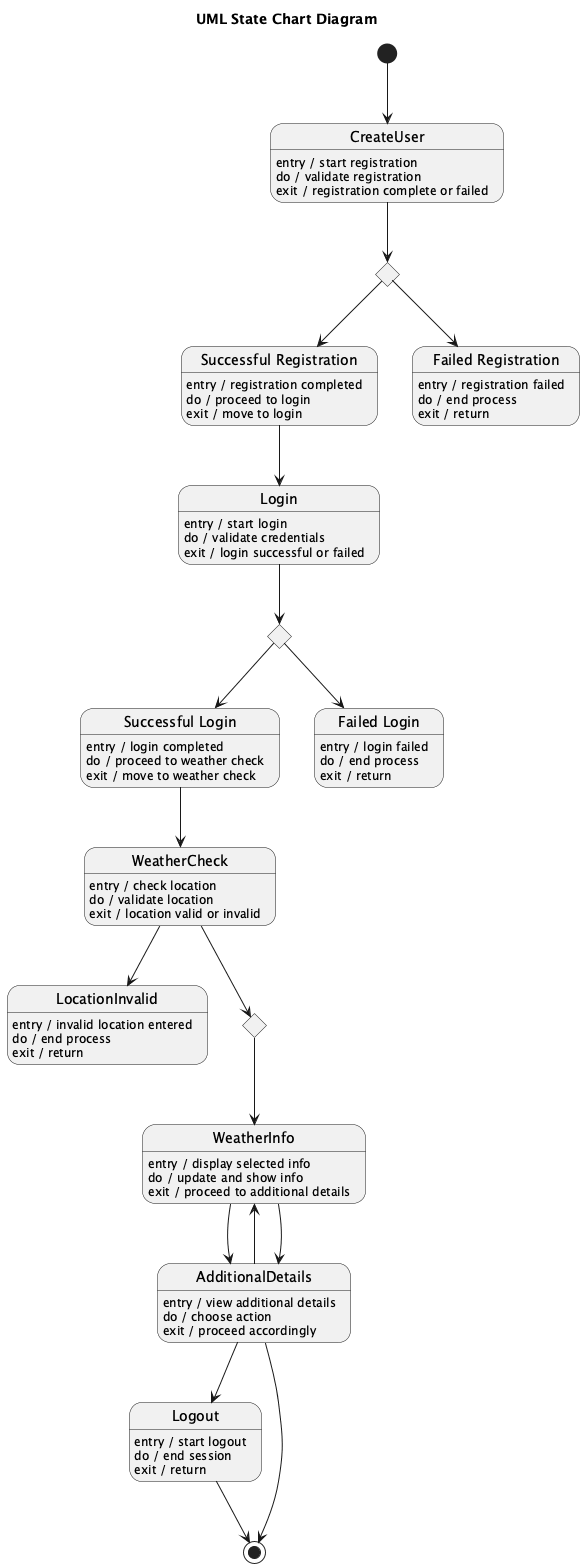

The diagram above was rendered by PlantUML. Its source (embedded in the PNG):
@startuml
title UML State Chart Diagram

[*] --> CreateUser

state CreateUser
CreateUser : entry / start registration
CreateUser : do / validate registration
CreateUser : exit / registration complete or failed

state CreateUserDecision <<choice>>
CreateUser --> CreateUserDecision

state "Successful Registration" as SuccessReg
SuccessReg : entry / registration completed
SuccessReg : do / proceed to login
SuccessReg : exit / move to login

state "Failed Registration" as FailReg
FailReg : entry / registration failed
FailReg : do / end process
FailReg : exit / return

CreateUserDecision --> SuccessReg
CreateUserDecision --> FailReg

state Login
Login : entry / start login
Login : do / validate credentials
Login : exit / login successful or failed

state LoginDecision <<choice>>
SuccessReg --> Login
Login --> LoginDecision

state "Successful Login" as SuccessLogin
SuccessLogin : entry / login completed
SuccessLogin : do / proceed to weather check
SuccessLogin : exit / move to weather check

state "Failed Login" as FailLogin
FailLogin : entry / login failed
FailLogin : do / end process
FailLogin : exit / return

LoginDecision --> SuccessLogin
LoginDecision --> FailLogin

state WeatherCheck
WeatherCheck : entry / check location
WeatherCheck : do / validate location
WeatherCheck : exit / location valid or invalid

state LocationInvalid
LocationInvalid : entry / invalid location entered
LocationInvalid : do / end process
LocationInvalid : exit / return

WeatherCheck --> LocationInvalid

state WeatherSelection <<choice>>
WeatherCheck --> WeatherSelection

state WeatherInfo
WeatherInfo : entry / display selected info
WeatherInfo : do / update and show info
WeatherInfo : exit / proceed to additional details

state AdditionalDetails
AdditionalDetails : entry / view additional details
AdditionalDetails : do / choose action
AdditionalDetails : exit / proceed accordingly

state Logout
Logout : entry / start logout
Logout : do / end session
Logout : exit / return

WeatherSelection --> WeatherInfo
WeatherInfo --> AdditionalDetails

AdditionalDetails --> WeatherInfo
AdditionalDetails --> Logout

Logout --> [*]

SuccessLogin --> WeatherCheck
WeatherInfo --> AdditionalDetails
AdditionalDetails --> [*]

@enduml